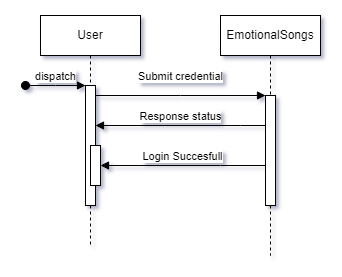

The diagram above was exported from draw.io. Its source (the exported page's mxGraphModel, read from the mxfile embedded in the PNG):
<mxGraphModel dx="1276" dy="606" grid="1" gridSize="10" guides="1" tooltips="1" connect="1" arrows="1" fold="1" page="1" pageScale="1" pageWidth="850" pageHeight="1100" math="0" shadow="0">
  <root>
    <mxCell id="0" />
    <mxCell id="1" parent="0" />
    <mxCell id="aM9ryv3xv72pqoxQDRHE-1" value="User" style="shape=umlLifeline;perimeter=lifelinePerimeter;whiteSpace=wrap;html=1;container=0;dropTarget=0;collapsible=0;recursiveResize=0;outlineConnect=0;portConstraint=eastwest;newEdgeStyle={&quot;edgeStyle&quot;:&quot;elbowEdgeStyle&quot;,&quot;elbow&quot;:&quot;vertical&quot;,&quot;curved&quot;:0,&quot;rounded&quot;:0};" parent="1" vertex="1">
      <mxGeometry x="40" y="40" width="100" height="230" as="geometry" />
    </mxCell>
    <mxCell id="aM9ryv3xv72pqoxQDRHE-2" value="" style="html=1;points=[];perimeter=orthogonalPerimeter;outlineConnect=0;targetShapes=umlLifeline;portConstraint=eastwest;newEdgeStyle={&quot;edgeStyle&quot;:&quot;elbowEdgeStyle&quot;,&quot;elbow&quot;:&quot;vertical&quot;,&quot;curved&quot;:0,&quot;rounded&quot;:0};" parent="aM9ryv3xv72pqoxQDRHE-1" vertex="1">
      <mxGeometry x="45" y="70" width="10" height="120" as="geometry" />
    </mxCell>
    <mxCell id="aM9ryv3xv72pqoxQDRHE-3" value="dispatch" style="html=1;verticalAlign=bottom;startArrow=oval;endArrow=block;startSize=8;edgeStyle=elbowEdgeStyle;elbow=vertical;curved=0;rounded=0;" parent="aM9ryv3xv72pqoxQDRHE-1" target="aM9ryv3xv72pqoxQDRHE-2" edge="1">
      <mxGeometry relative="1" as="geometry">
        <mxPoint x="-15" y="70" as="sourcePoint" />
      </mxGeometry>
    </mxCell>
    <mxCell id="aM9ryv3xv72pqoxQDRHE-4" value="" style="html=1;points=[];perimeter=orthogonalPerimeter;outlineConnect=0;targetShapes=umlLifeline;portConstraint=eastwest;newEdgeStyle={&quot;edgeStyle&quot;:&quot;elbowEdgeStyle&quot;,&quot;elbow&quot;:&quot;vertical&quot;,&quot;curved&quot;:0,&quot;rounded&quot;:0};" parent="aM9ryv3xv72pqoxQDRHE-1" vertex="1">
      <mxGeometry x="50" y="130" width="10" height="40" as="geometry" />
    </mxCell>
    <mxCell id="aM9ryv3xv72pqoxQDRHE-5" value="EmotionalSongs" style="shape=umlLifeline;perimeter=lifelinePerimeter;whiteSpace=wrap;html=1;container=0;dropTarget=0;collapsible=0;recursiveResize=0;outlineConnect=0;portConstraint=eastwest;newEdgeStyle={&quot;edgeStyle&quot;:&quot;elbowEdgeStyle&quot;,&quot;elbow&quot;:&quot;vertical&quot;,&quot;curved&quot;:0,&quot;rounded&quot;:0};" parent="1" vertex="1">
      <mxGeometry x="220" y="40" width="100" height="240" as="geometry" />
    </mxCell>
    <mxCell id="aM9ryv3xv72pqoxQDRHE-6" value="" style="html=1;points=[];perimeter=orthogonalPerimeter;outlineConnect=0;targetShapes=umlLifeline;portConstraint=eastwest;newEdgeStyle={&quot;edgeStyle&quot;:&quot;elbowEdgeStyle&quot;,&quot;elbow&quot;:&quot;vertical&quot;,&quot;curved&quot;:0,&quot;rounded&quot;:0};" parent="aM9ryv3xv72pqoxQDRHE-5" vertex="1">
      <mxGeometry x="45" y="80" width="10" height="110" as="geometry" />
    </mxCell>
    <mxCell id="aM9ryv3xv72pqoxQDRHE-7" value="Submit credential" style="html=1;verticalAlign=bottom;endArrow=block;edgeStyle=elbowEdgeStyle;elbow=vertical;curved=0;rounded=0;" parent="1" source="aM9ryv3xv72pqoxQDRHE-2" target="aM9ryv3xv72pqoxQDRHE-6" edge="1">
      <mxGeometry y="10" relative="1" as="geometry">
        <mxPoint x="195" y="130" as="sourcePoint" />
        <Array as="points">
          <mxPoint x="180" y="120" />
        </Array>
        <mxPoint as="offset" />
      </mxGeometry>
    </mxCell>
    <mxCell id="aM9ryv3xv72pqoxQDRHE-9" value="Login Succesfull" style="html=1;verticalAlign=bottom;endArrow=block;edgeStyle=elbowEdgeStyle;elbow=vertical;curved=0;rounded=0;" parent="1" source="aM9ryv3xv72pqoxQDRHE-6" target="aM9ryv3xv72pqoxQDRHE-4" edge="1">
      <mxGeometry relative="1" as="geometry">
        <mxPoint x="175" y="160" as="sourcePoint" />
        <Array as="points">
          <mxPoint x="220" y="190" />
          <mxPoint x="200" y="180" />
          <mxPoint x="190" y="160" />
        </Array>
      </mxGeometry>
    </mxCell>
    <mxCell id="JfUz-_TyRoF0Yjm-sNib-4" value="Response status" style="html=1;verticalAlign=bottom;endArrow=block;edgeStyle=elbowEdgeStyle;elbow=vertical;curved=0;rounded=0;" parent="1" source="aM9ryv3xv72pqoxQDRHE-6" target="aM9ryv3xv72pqoxQDRHE-2" edge="1">
      <mxGeometry relative="1" as="geometry">
        <mxPoint x="260" y="270" as="sourcePoint" />
        <Array as="points">
          <mxPoint x="240" y="150" />
          <mxPoint x="210" y="140" />
          <mxPoint x="230" y="280" />
          <mxPoint x="185" y="270" />
        </Array>
        <mxPoint x="100" y="280" as="targetPoint" />
      </mxGeometry>
    </mxCell>
  </root>
</mxGraphModel>